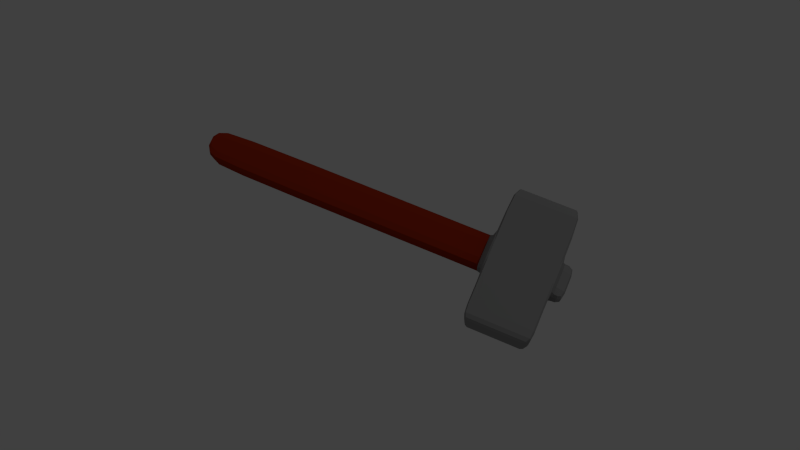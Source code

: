 # Source: schmiedehammer.blend  (saved by Blender 2.72.0; exported with 4.5.12 LTS)
import bpy
from mathutils import Matrix  # noqa: F401  (used for matrix-valued properties, if any)

bpy.ops.wm.read_factory_settings(use_empty=True)
scene = bpy.context.scene
scene.name = 'Scene'

# ---- collections
col_collection_1 = bpy.data.collections.new('Collection 1'); scene.collection.children.link(col_collection_1)

# ---- materials (node trees are filled in below, after node groups)
mat_material_002 = bpy.data.materials.new('Material_002')
mat_material_002.alpha_threshold = 0.0
mat_material_002.use_transparent_shadow = False
mat_material_002.diffuse_color = (0.3434, 0.02679, 0.005544, 1.0)
mat_material_002.specular_color = (0.25, 0.25, 0.25)
mat_material_002.roughness = 0.5
mat_material_002.specular_intensity = 1.0
mat_material_003 = bpy.data.materials.new('Material_003')
mat_material_003.alpha_threshold = 0.0
mat_material_003.use_transparent_shadow = False
mat_material_003.diffuse_color = (0.3006, 0.3006, 0.3006, 1.0)
mat_material_003.specular_color = (0.25, 0.25, 0.25)
mat_material_003.roughness = 0.5
mat_material_003.specular_intensity = 1.0

# ---- material node trees

# ---- world
world_world = bpy.data.worlds.new('World'); scene.world = world_world
world_world.color = (0.05088, 0.05088, 0.05088)
world_world.use_sun_shadow = False
world_world.sun_shadow_jitter_overblur = 0.0
world_world.cycles.sampling_method = 'MANUAL'
world_world.cycles.sample_map_resolution = 256

# ---- cameras
cam_camera = bpy.data.cameras.new('Camera')
cam_camera.clip_end = 100.0
cam_camera.lens = 35.0
cam_camera.sensor_width = 32.0
cam_camera.sensor_height = 18.0
cam_camera.ortho_scale = 7.314
cam_camera.dof.focus_distance = 0.0
cam_camera.dof.aperture_fstop = 128.0

# ---- lights
light_hemi = bpy.data.lights.new('Hemi', 'SUN')
light_hemi.transmission_factor = 0.0
light_hemi.angle = 0.1993
light_hemi.energy = 0.02
light_hemi.shadow_buffer_clip_start = 0.5
light_hemi.shadow_soft_size = 0.1
light_hemi.shadow_cascade_max_distance = 1000.0
light_hemi.cycles.use_multiple_importance_sampling = False
light_lamp = bpy.data.lights.new('Lamp', 'POINT')
light_lamp.transmission_factor = 0.0
light_lamp.cutoff_distance = 30.0
light_lamp.energy = 100.0
light_lamp.shadow_buffer_clip_start = 1.001
light_lamp.shadow_soft_size = 0.1
light_lamp.shadow_maximum_resolution = 0.006
light_lamp.use_absolute_resolution = True
light_lamp.cycles.use_multiple_importance_sampling = False

# ---- meshes
me_plane_034 = bpy.data.meshes.new('Plane_034')
me_plane_034.from_pydata([(0.06942, -0.0928, 0.1198), (0.07472, -0.102, 0.1075), (0.06889, -0.1086, 0.1099), (0.06359, -0.09946, 0.1222), (0.07768, -0.1126, 0.1006), (0.08261, -0.1065, 0.09818), (0.06348, -0.1154, 0.1126), (0.07302, -0.1253, 0.09704), (0.05818, -0.1062, 0.1249), (-0.1134, 0.2265, -0.1962), (-0.1341, 0.2606, -0.2305), (-0.1294, 0.2525, -0.2414), (-0.1083, 0.2176, -0.2082), (-0.138, 0.267, -0.2369), (-0.1362, 0.2637, -0.2468), (-0.1302, 0.2602, -0.2545), (-0.123, 0.2481, -0.2497), (-0.1015, 0.2126, -0.2172), (0.09493, -0.1716, 0.04564), (0.106, -0.1805, 0.03837), (0.09855, -0.1775, 0.05163), (0.1093, -0.1859, 0.0438), (0.09983, -0.1666, 0.04408), (0.1105, -0.176, 0.03695), (0.1181, -0.1807, 0.03922), (0.1195, -0.1767, 0.03799), (0.1211, -0.1855, 0.04409), (0.06482, -0.0119, 0.2171), (0.0424, -0.023, 0.2254), (0.06391, -0.0102, 0.2252), (0.0415, -0.02577, 0.2174), (0.0265, -0.03297, 0.226), (0.02429, -0.03664, 0.2181), (0.03298, -0.02999, 0.2296), (0.04483, -0.02285, 0.2305), (0.06452, -0.01113, 0.2303), (0.1782, -0.2038, 0.1495), (0.1448, -0.1996, 0.1746), (0.1543, -0.2181, 0.1498), (0.1678, -0.1859, 0.1743), (0.136, -0.2282, 0.1495), (0.1224, -0.2074, 0.1793), (0.1474, -0.2451, 0.1229), (0.1652, -0.2353, 0.1232), (0.1884, -0.2215, 0.1229), (0.1403, -0.08944, 0.09077), (0.1285, -0.1219, 0.06723), (0.1175, -0.103, 0.09104), (0.1524, -0.1077, 0.06694), (0.1707, -0.09749, 0.06725), (0.1585, -0.07449, 0.09603), (0.1811, -0.1183, 0.04311), (0.1634, -0.1282, 0.04282), (0.1401, -0.142, 0.0431), (0.2092, -0.1467, 0.1683), (0.2248, -0.1733, 0.1469), (0.2211, -0.1672, 0.1407), (0.2129, -0.1528, 0.1745), (0.2198, -0.1784, 0.1485), (0.2085, -0.1562, 0.1783), (0.2336, -0.1919, 0.1204), (0.2287, -0.1968, 0.1219), (0.23, -0.1859, 0.1144), (0.06999, -0.1319, 0.09744), (0.08559, -0.1586, 0.07602), (0.07372, -0.138, 0.1036), (0.08186, -0.1524, 0.06985), (0.08691, -0.1473, 0.06824), (0.1373, -0.06472, 0.1067), (0.132, -0.05557, 0.119), (0.146, -0.06275, 0.109), (0.1407, -0.0536, 0.1213), (0.1492, -0.05203, 0.1238), (0.1545, -0.06119, 0.1115), (0.1451, -0.07248, 0.09981), (0.1374, -0.07392, 0.09753), (-0.08751, 0.2883, -0.231), (-0.06682, 0.2542, -0.1968), (-0.0828, 0.2802, -0.242), (-0.06166, 0.2453, -0.2088), (-0.08218, 0.2723, -0.2501), (-0.06071, 0.2369, -0.2177), (-0.08942, 0.2844, -0.255), (-0.08958, 0.2915, -0.2473), (-0.09138, 0.2947, -0.2374), (0.0954, -0.1724, 0.2115), (0.1007, -0.1815, 0.1992), (0.09913, -0.1785, 0.2177), (0.1044, -0.1877, 0.2053), (0.1073, -0.1884, 0.2071), (0.102, -0.1793, 0.2195), (0.09914, -0.1672, 0.2334), (0.09279, -0.1675, 0.2324), (0.08906, -0.1614, 0.2262), (0.1964, -0.1246, 0.198), (0.1948, -0.1216, 0.2165), (0.2001, -0.1307, 0.2042), (0.1911, -0.1154, 0.2103), (0.1848, -0.1045, 0.2251), (0.1885, -0.1106, 0.2313), (0.1852, -0.116, 0.2324), (0.1942, -0.1244, 0.2184), (0.1995, -0.1336, 0.206), (0.1697, -0.2383, 0.1087), (0.1907, -0.2257, 0.1084), (0.1536, -0.2472, 0.1084), (0.159, -0.2418, 0.1034), (0.1705, -0.2348, 0.102), (0.1894, -0.2236, 0.1017), (0.1681, -0.1412, 0.03582), (0.147, -0.1537, 0.03606), (0.1841, -0.1322, 0.03608), (0.1804, -0.1404, 0.03727), (0.1695, -0.1485, 0.03737), (0.1506, -0.1597, 0.03759), (0.06187, -0.1033, 0.2935), (0.06195, -0.1118, 0.2902), (0.06511, -0.1087, 0.2989), (0.06556, -0.1177, 0.2961), (0.07227, -0.1157, 0.2975), (0.07117, -0.1066, 0.2999), (0.0708, -0.09912, 0.2984), (0.07497, -0.0992, 0.2992), (0.06794, -0.0944, 0.2936), (0.2285, -0.1935, 0.1007), (0.2317, -0.1989, 0.1061), (0.2273, -0.2034, 0.1075), (0.2218, -0.2026, 0.1001), (0.2199, -0.2056, 0.1027), (0.2189, -0.1977, 0.09524), (0.1663, -0.1831, 0.1858), (0.1812, -0.1743, 0.1856), (0.1825, -0.1806, 0.1909), (0.1695, -0.1884, 0.1911), (0.191, -0.1725, 0.1939), (0.191, -0.1654, 0.1886), (0.1886, -0.1766, 0.2), (0.1832, -0.1839, 0.199), (0.1712, -0.191, 0.1991), (0.1162, 0.008039, 0.2244), (0.1126, 0.01399, 0.2184), (0.1078, 0.01389, 0.2262), (0.1111, 0.008432, 0.2316), (0.1018, 0.01181, 0.2251), (0.1059, 0.01192, 0.2171), (0.09968, 0.008576, 0.2307), (0.09613, 0.007574, 0.2289), (0.1027, 0.003606, 0.2357), (-0.1081, 0.2961, -0.2457), (-0.1198, 0.2892, -0.2456), (-0.1115, 0.3021, -0.235), (-0.1232, 0.2952, -0.2348), (-0.1121, 0.3034, -0.2225), (-0.1238, 0.2964, -0.2224), (-0.1023, 0.3067, -0.225), (-0.1016, 0.3052, -0.2372), (-0.1012, 0.2992, -0.245), (0.1134, -0.09192, 0.2975), (0.1367, -0.07805, 0.2972), (0.1305, -0.07178, 0.2996), (0.109, -0.08458, 0.2999), (0.1464, -0.06181, 0.299), (0.1539, -0.06716, 0.2965), (0.1381, -0.06163, 0.2984), (0.1256, -0.06766, 0.2986), (0.1059, -0.07937, 0.2988), (-0.08974, 0.2651, -0.2528), (-0.06816, 0.2295, -0.2206), (-0.07982, 0.2226, -0.2204), (-0.1014, 0.2582, -0.2526), (-0.09714, 0.2775, -0.2574), (-0.1088, 0.2705, -0.2573), (-0.1086, 0.2976, -0.209), (-0.1202, 0.2907, -0.2089), (-0.1004, 0.2581, -0.1726), (-0.08877, 0.2651, -0.1727), (-0.07874, 0.268, -0.1758), (-0.09866, 0.3008, -0.2118), (-0.01948, 0.1492, -0.1412), (0.1061, -0.05756, 0.06658), (0.09436, -0.06455, 0.06671), (-0.03113, 0.1423, -0.141), (-0.01206, 0.1567, -0.1382), (0.1136, -0.05002, 0.06955), (0.09154, -0.05822, 0.1464), (0.1058, -0.04657, 0.1438), (0.09012, -0.05588, 0.144), (0.1108, -0.04676, 0.1462), (0.09043, -0.0562, 0.154), (0.1132, -0.04266, 0.1537), (0.1266, -0.04045, 0.1429), (0.1352, -0.0343, 0.1501), (0.1188, -0.04188, 0.1406), (-0.1424, 0.281, -0.2367), (-0.1427, 0.2749, -0.2317), (-0.1431, 0.2824, -0.2246), (-0.1417, 0.273, -0.243), (-0.1362, 0.2703, -0.2511), (-0.1374, 0.2777, -0.2446), (-0.09605, 0.3026, -0.2323), (-0.09505, 0.3007, -0.2435), (-0.09541, 0.2946, -0.2515), (-0.1149, 0.2809, -0.254), (-0.1033, 0.2879, -0.2541), (0.1883, -0.2218, 0.09846), (0.1701, -0.2326, 0.09868), (0.1854, -0.2171, 0.09378), (0.1673, -0.2279, 0.094), (0.1554, -0.2421, 0.1009), (0.1525, -0.2373, 0.09603), (0.1746, -0.1698, 0.2222), (0.1682, -0.1858, 0.21), (0.1799, -0.1789, 0.2099), (0.1629, -0.1767, 0.2224), (0.1883, -0.1716, 0.2081), (0.183, -0.1625, 0.2204), (0.1451, -0.1465, 0.235), (0.1352, -0.1595, 0.2405), (0.1483, -0.1517, 0.2403), (0.1302, -0.1553, 0.2352), (0.1268, -0.1676, 0.2375), (0.1204, -0.1643, 0.2323), (0.1406, -0.1662, 0.2424), (0.1337, -0.1709, 0.2388), (0.1526, -0.159, 0.2422), (0.1854, -0.1471, 0.2101), (0.1797, -0.1454, 0.2277), (0.185, -0.1545, 0.2154), (0.1801, -0.138, 0.2224), (0.1724, -0.1405, 0.237), (0.1724, -0.1333, 0.2317), (0.1777, -0.1533, 0.2328), (0.1721, -0.1481, 0.2383), (0.1328, -0.1856, 0.216), (0.1313, -0.1916, 0.1985), (0.1381, -0.1947, 0.2037), (0.126, -0.1825, 0.2108), (0.1453, -0.1997, 0.1944), (0.139, -0.1963, 0.1892), (0.1461, -0.1967, 0.2086), (0.1502, -0.1994, 0.2005), (0.1408, -0.1876, 0.2209), (0.06806, -0.01693, 0.2375), (0.08715, -0.005572, 0.2373), (0.08423, -0.0007651, 0.2324), (0.06514, -0.01212, 0.2327), (0.08422, 0.0005827, 0.23), (0.1638, -0.1254, 0.237), (0.1335, -0.1265, 0.2535), (0.1407, -0.1391, 0.2372), (0.1574, -0.1123, 0.2532), (0.175, -0.1011, 0.2525), (0.1665, -0.08647, 0.2722), (0.1489, -0.09766, 0.2729), (0.125, -0.1119, 0.2732), (0.1413, -0.03276, 0.1531), (0.1366, -0.02433, 0.1789), (0.145, -0.03891, 0.1593), (0.1328, -0.01819, 0.1727), (0.1259, -0.02021, 0.1712), (0.1174, -0.005559, 0.1909), (0.1244, -0.003529, 0.1924), (0.1281, -0.00967, 0.1986), (0.08435, -0.153, 0.252), (0.08062, -0.1468, 0.2458), (0.09126, -0.1509, 0.2535), (0.08278, -0.1363, 0.2732), (0.07586, -0.1383, 0.2717), (0.07213, -0.1322, 0.2655), (0.08374, -0.04461, 0.1712), (0.06766, -0.06974, 0.1542), (0.05981, -0.05884, 0.1715), (0.04217, -0.07003, 0.1722), (0.04975, -0.08513, 0.1511), (0.05133, -0.04419, 0.1912), (0.03369, -0.05538, 0.1919), (0.07526, -0.02996, 0.1909), (-0.04067, 0.1858, -0.0919), (-0.05232, 0.1789, -0.09177), (0.07317, -0.02794, 0.116), (0.08493, -0.02094, 0.1158), (-0.03061, 0.1887, -0.09509), (0.09508, -0.01798, 0.1126), (0.127, -0.08319, 0.09459), (0.1113, -0.09249, 0.09478), (0.1225, -0.0838, 0.09313), (0.1104, -0.091, 0.09328), (0.1303, -0.07611, 0.09611), (-0.01842, 0.1744, -0.1167), (-0.01312, 0.1653, -0.129), (0.1073, -0.03225, 0.09106), (0.1126, -0.0414, 0.07875), (-0.06503, 0.1467, -0.1161), (-0.05973, 0.1376, -0.1284), (-0.05284, 0.1324, -0.1377), (0.07245, -0.07451, 0.07004), (0.06554, -0.0694, 0.07931), (0.06024, -0.06024, 0.09162), (0.04085, -0.08127, 0.18), (0.04929, -0.09584, 0.1604), (0.04955, -0.09561, 0.1944), (0.05799, -0.1102, 0.1748), (0.06074, -0.114, 0.2129), (0.06917, -0.1286, 0.1933), (0.05225, -0.0994, 0.2326), (0.04106, -0.08095, 0.2141), (0.03236, -0.06661, 0.1997), (0.1761, -0.09012, 0.2107), (0.1676, -0.07554, 0.2303), (0.1763, -0.08988, 0.2447), (0.1649, -0.07168, 0.1922), (0.1565, -0.05711, 0.2118), (0.1592, -0.06089, 0.25), (0.148, -0.04246, 0.2315), (0.1679, -0.07523, 0.2644), (0.1209, -0.06114, 0.2931), (0.1138, -0.04943, 0.2813), (0.1018, -0.0725, 0.2933), (0.09467, -0.06079, 0.2815), (0.1299, -0.04119, 0.2807), (0.1372, -0.05322, 0.2928), (0.1202, -0.0253, 0.2648), (0.1043, -0.03391, 0.2657), (0.08525, -0.04527, 0.2659), (0.1553, -0.1674, 0.04383), (0.1619, -0.1783, 0.05475), (0.1437, -0.1891, 0.05497), (0.1371, -0.1782, 0.04404), (0.1704, -0.1923, 0.0688), (0.1522, -0.2031, 0.06902), (0.1368, -0.2114, 0.07006), (0.1279, -0.1968, 0.05545), (0.1468, -0.04232, 0.275), (0.1479, -0.05216, 0.2925), (0.1553, -0.0563, 0.289), (0.14, -0.03915, 0.2794), (0.1358, -0.02427, 0.2569), (0.1297, -0.02218, 0.2624), (0.1935, -0.1359, 0.0428), (0.1998, -0.1362, 0.0645), (0.2011, -0.1485, 0.05547), (0.1914, -0.1223, 0.05053), (0.2107, -0.1541, 0.08245), (0.211, -0.1647, 0.07175), (0.1944, -0.1573, 0.05466), (0.2032, -0.1719, 0.06927), (0.1875, -0.146, 0.0433), (0.02511, -0.04275, 0.2327), (0.03149, -0.06159, 0.2397), (0.03323, -0.05613, 0.2461), (0.02291, -0.04746, 0.2255), (0.04252, -0.07976, 0.258), (0.04369, -0.07336, 0.2634), (0.04112, -0.05021, 0.2492), (0.051, -0.06648, 0.2656), (0.03346, -0.03757, 0.2366), (0.1566, -0.05902, 0.1322), (0.16, -0.06421, 0.1589), (0.1653, -0.07336, 0.1466), (0.1513, -0.04987, 0.1445), (0.1537, -0.05325, 0.1737), (0.1712, -0.08264, 0.1774), (0.1765, -0.0918, 0.1651), (0.05563, -0.1068, 0.1456), (0.06093, -0.116, 0.1333), (0.06433, -0.1211, 0.16), (0.06963, -0.1303, 0.1477), (0.08081, -0.1487, 0.1662), (0.07552, -0.1396, 0.1786), (0.1135, -0.2036, 0.1694), (0.1048, -0.1893, 0.155), (0.1167, -0.2098, 0.1275), (0.1254, -0.2241, 0.1419), (0.0936, -0.1708, 0.1365), (0.1055, -0.1913, 0.1089), (0.1287, -0.2272, 0.1015), (0.1178, -0.2093, 0.08355), (0.1371, -0.2411, 0.1155), (0.1813, -0.1016, 0.07489), (0.1694, -0.08111, 0.1025), (0.19, -0.116, 0.08929), (0.1781, -0.09545, 0.1169), (0.2012, -0.1344, 0.1078), (0.1893, -0.1139, 0.1354), (0.1443, -0.2436, 0.1017), (0.1366, -0.231, 0.08903), (0.1268, -0.2147, 0.07275), (0.1456, -0.2259, 0.08467), (0.1657, -0.07497, 0.09631), (0.1776, -0.09547, 0.06872), (0.1878, -0.1164, 0.04454), (0.0519, -0.1007, 0.1395), (0.05288, -0.09705, 0.1372), (0.0572, -0.1098, 0.1272), (0.04556, -0.0897, 0.1542), (0.1476, -0.04372, 0.1383), (0.1529, -0.05287, 0.126), (0.1439, -0.04288, 0.1361), (0.0218, -0.03729, 0.2272), (0.0193, -0.04151, 0.2196), (0.03044, -0.0326, 0.2316), (0.1902, -0.1305, 0.03738), (0.1846, -0.1412, 0.03843), (0.1524, -0.1627, 0.03914), (0.1343, -0.1735, 0.03936), (0.1317, -0.1709, 0.03782), (0.03712, -0.07513, 0.1738), (0.02863, -0.06047, 0.1935), (0.1453, -0.03867, 0.1933), (0.1368, -0.02402, 0.213), (0.09466, -0.01796, 0.2497), (0.07557, -0.02931, 0.2499), (0.1104, -0.009028, 0.2484), (0.1248, -0.006097, 0.2386), (0.1193, -0.004957, 0.2451), (0.08242, -0.1524, 0.118), (0.09429, -0.1729, 0.09042), (0.107, -0.1914, 0.06559), (0.117, -0.1985, 0.05646), (0.1476, -0.249, 0.1071), (0.1407, -0.2471, 0.1215), (0.1172, -0.2097, 0.1756), (0.1291, -0.2302, 0.148), (0.1511, -0.05749, 0.2978), (0.1589, -0.06225, 0.295), (0.14, -0.05794, 0.2976), (0.1236, -0.06566, 0.2976), (0.1045, -0.07702, 0.2978), (0.1801, -0.09603, 0.2509), (0.1716, -0.08137, 0.2706), (0.07192, -0.1325, 0.2314), (0.08036, -0.1471, 0.2118), (0.06344, -0.1178, 0.2511), (0.1788, -0.2063, 0.08285), (0.1607, -0.2171, 0.08307), (0.2208, -0.1809, 0.08803), (0.2215, -0.172, 0.1004), (0.212, -0.1864, 0.08388), (0.05398, -0.09033, 0.2804), (0.05347, -0.09782, 0.2761), (0.06064, -0.08237, 0.2815), (0.1824, -0.1011, 0.1959), (0.1877, -0.1102, 0.1836), (0.0867, -0.158, 0.1971), (0.092, -0.1672, 0.1848), (0.2124, -0.1528, 0.1263), (0.2005, -0.1323, 0.1539), (0.08611, -0.1579, 0.1539), (0.0973, -0.1763, 0.1725), (0.106, -0.1907, 0.1869), (0.1818, -0.1009, 0.1528), (0.193, -0.1194, 0.1713), (0.2017, -0.1337, 0.1857), (0.1582, -0.06203, 0.1137), (0.1619, -0.06817, 0.1199), (0.0625, -0.119, 0.1148), (0.06623, -0.1251, 0.121), (0.07493, -0.1394, 0.1354), (0.1706, -0.08251, 0.1343), (-0.1195, 0.2438, -0.1753), (-0.07032, 0.1559, -0.1038), (-0.07139, 0.1645, -0.0946), (-0.1186, 0.2354, -0.1843), (0.05494, -0.05109, 0.1039), (0.05391, -0.04247, 0.1131), (-0.02372, 0.1836, -0.1044), (-0.07197, 0.2631, -0.1848), (0.102, -0.0231, 0.1034), (0.1275, -0.1764, 0.2283), (0.1207, -0.1733, 0.2231), (0.1355, -0.1784, 0.2333), (0.1903, -0.1637, 0.2031), (0.1907, -0.1563, 0.1978), (0.1646, -0.1519, 0.2421), (0.1693, -0.1606, 0.2345), (0.1576, -0.1675, 0.2347), (0.2054, -0.1399, 0.1919), (0.2048, -0.1427, 0.1937), (0.1097, -0.1968, 0.193), (0.1126, -0.1976, 0.1948), (-0.09221, 0.2964, -0.2201), (0.1267, -0.04642, 0.1313), (0.1354, -0.04445, 0.1336), (-0.1394, 0.2766, -0.2114), (-0.1388, 0.2687, -0.2195), (0.06412, -0.08365, 0.1321), (0.05914, -0.08057, 0.1437), (0.06406, -0.07446, 0.1413), (0.05829, -0.0903, 0.1345), (0.1991, -0.1571, 0.186), (0.2002, -0.1472, 0.1951), (0.1949, -0.1381, 0.2074), (0.1082, -0.1774, 0.2207), (0.1093, -0.1675, 0.2299), (0.1134, -0.1866, 0.2084), (0.1187, -0.1957, 0.1961), (0.1278, -0.1996, 0.1868), (0.1896, -0.1289, 0.2198), (0.1806, -0.1251, 0.2291), (0.1232, -0.1561, 0.2328), (0.1436, -0.144, 0.2326), (0.1177, -0.1528, 0.2375), (0.1909, -0.1722, 0.174), (0.1852, -0.1685, 0.1831), (0.1648, -0.1806, 0.1833), (0.06936, -0.06928, 0.1397), (0.07031, -0.07794, 0.1305), (0.07561, -0.08709, 0.1182), (0.1117, -0.04408, 0.1392), (0.1187, -0.04914, 0.1299), (0.124, -0.0583, 0.1176), (0.132, -0.08337, 0.0969), (0.1127, -0.09484, 0.09713), (0.08922, -0.05439, 0.1425), (0.1013, -0.04719, 0.1424), (0.1293, -0.06745, 0.1053), (0.0809, -0.09625, 0.1059), (0.0879, -0.1013, 0.09661), (0.07711, -0.06159, 0.1427), (0.06141, -0.03494, 0.1161), (0.07447, -0.06519, 0.1442), (0.09475, -0.1165, 0.09131), (0.09346, -0.1063, 0.09736), (0.09567, -0.1018, 0.09496), (0.1444, -0.1927, 0.1835), (0.1514, -0.192, 0.186), (0.164, -0.1319, 0.2323), (0.16, -0.1377, 0.2349), (0.146, -0.1745, 0.2348), (0.1513, -0.1836, 0.2225), (0.197, -0.1955, 0.08264), (0.1885, -0.1815, 0.06859), (0.2036, -0.2063, 0.09357), (0.08623, -0.09108, 0.299), (0.08543, -0.08837, 0.2981), (0.08269, -0.08385, 0.2935), (0.06616, -0.05662, 0.2662), (0.05648, -0.04066, 0.2501), (0.04897, -0.02828, 0.2377), (0.1706, -0.1519, 0.03893), (0.1734, -0.1566, 0.04361), (0.18, -0.1675, 0.05454), (0.07558, -0.07214, 0.2818), (0.09831, -0.0982, 0.09342), (0.0826, -0.07155, 0.06685), (-0.06397, 0.172, -0.09163), (-0.1121, 0.2512, -0.1724), (0.1077, -0.03037, 0.1709), (0.09919, -0.01572, 0.1906), (0.1095, -0.1408, 0.2538), (0.101, -0.1261, 0.2735), (0.04605, -0.02347, 0.2329), (0.1613, -0.144, 0.2402), (0.1566, -0.1928, 0.2102), (0.1592, -0.1982, 0.1993), (0.2064, -0.211, 0.09825), (0.2082, -0.2123, 0.1015), (-0.1204, 0.2636, -0.2571), (-0.1266, 0.274, -0.2538), (-0.1314, 0.2823, -0.2454), (0.07227, -0.06969, 0.1466), (-0.04278, 0.1354, -0.1409), (-0.09147, 0.2156, -0.2203), (-0.1354, 0.2895, -0.2223), (-0.1319, 0.2838, -0.2087), (-0.113, 0.2513, -0.2525), (0.09005, -0.1058, 0.2978), (0.08753, -0.09737, 0.3001), (-0.1348, 0.2882, -0.2347), (0.1564, -0.1961, 0.1912), (0.1169, -0.1558, 0.04337), (0.126, -0.1662, 0.03631), (0.2116, -0.2076, 0.1226), (0.2118, -0.2132, 0.1082), (0.1045, -0.1361, 0.06751), (0.2021, -0.1896, 0.1492), (0.08815, 0.001979, 0.2169), (0.08542, 0.00259, 0.2249), (0.09271, -0.004534, 0.2057), (0.111, 0.00564, 0.206), (0.06878, -0.01877, 0.206), (0.09455, -0.1149, 0.2885), (0.07629, -0.1251, 0.2882), (0.1185, -0.1007, 0.2882), (0.04578, -0.08821, 0.2477), (0.05695, -0.1066, 0.2662), (0.06564, -0.1209, 0.2806), (0.16, -0.07526, 0.2872), (0.1651, -0.07016, 0.2856), (0.1614, -0.06401, 0.2794), (0.1415, -0.03127, 0.2465), (0.1303, -0.0128, 0.228), (0.1216, 0.001563, 0.2136), (0.02214, -0.04925, 0.2086), (0.02721, -0.04418, 0.207), (0.02586, -0.05537, 0.2147), (0.03457, -0.06974, 0.2291), (0.1527, -0.04969, 0.2651), (0.1424, -0.08646, 0.288), (0.1179, 0.007692, 0.2074), (0.06937, -0.1271, 0.2867), (0.04485, -0.033, 0.2062)], [], [(0, 1, 2), (0, 2, 3), (1, 4, 2), (4, 1, 5), (4, 6, 2), (6, 4, 7), (6, 8, 2), (3, 2, 8), (9, 10, 11), (9, 11, 12), (13, 11, 10), (11, 13, 14), (11, 14, 15), (11, 15, 16), (16, 12, 11), (12, 16, 17), (18, 19, 20), (19, 21, 20), (22, 23, 19), (22, 19, 18), (23, 24, 19), (24, 23, 25), (21, 24, 26), (24, 21, 19), (27, 28, 29), (28, 27, 30), (30, 31, 28), (31, 30, 32), (33, 34, 28), (28, 31, 33), (29, 34, 35), (34, 29, 28), (36, 37, 38), (37, 36, 39), (37, 40, 38), (40, 37, 41), (40, 42, 38), (43, 38, 42), (36, 43, 44), (43, 36, 38), (45, 46, 47), (46, 45, 48), (49, 45, 50), (45, 49, 48), (51, 48, 49), (48, 51, 52), (52, 46, 48), (46, 52, 53), (54, 55, 56), (55, 54, 57), (57, 58, 55), (58, 57, 59), (58, 60, 55), (60, 58, 61), (60, 56, 55), (56, 60, 62), (63, 64, 65), (64, 63, 66), (67, 63, 7), (63, 67, 66), (67, 18, 66), (18, 67, 22), (64, 18, 20), (18, 64, 66), (68, 69, 70), (71, 70, 69), (72, 73, 70), (72, 70, 71), (73, 74, 70), (74, 73, 50), (74, 68, 70), (68, 74, 75), (76, 77, 78), (79, 78, 77), (80, 79, 81), (79, 80, 78), (82, 78, 80), (78, 82, 83), (84, 78, 83), (78, 84, 76), (85, 86, 87), (87, 86, 88), (89, 90, 87), (87, 88, 89), (91, 87, 90), (87, 91, 92), (93, 87, 92), (87, 93, 85), (94, 95, 96), (95, 94, 97), (97, 98, 95), (95, 98, 99), (100, 95, 99), (95, 100, 101), (96, 95, 102), (102, 95, 101), (44, 103, 104), (103, 44, 43), (43, 105, 103), (105, 43, 42), (106, 107, 103), (103, 105, 106), (104, 107, 108), (107, 104, 103), (53, 52, 109), (109, 110, 53), (111, 52, 51), (52, 111, 109), (112, 113, 109), (109, 111, 112), (113, 110, 109), (110, 113, 114), (115, 116, 117), (117, 116, 118), (119, 117, 118), (119, 120, 117), (120, 121, 117), (121, 120, 122), (115, 121, 123), (121, 115, 117), (124, 62, 125), (125, 62, 60), (125, 60, 61), (125, 61, 126), (127, 126, 128), (126, 127, 125), (127, 124, 125), (124, 127, 129), (130, 131, 132), (132, 133, 130), (134, 131, 135), (131, 134, 132), (132, 134, 136), (132, 136, 137), (137, 133, 132), (133, 137, 138), (139, 140, 141), (141, 142, 139), (143, 141, 144), (141, 140, 144), (145, 143, 146), (143, 145, 141), (145, 142, 141), (142, 145, 147), (148, 149, 150), (150, 149, 151), (152, 150, 153), (150, 151, 153), (154, 155, 150), (150, 152, 154), (148, 155, 156), (155, 148, 150), (157, 158, 159), (159, 160, 157), (161, 158, 162), (158, 161, 159), (163, 164, 159), (159, 161, 163), (164, 160, 159), (160, 164, 165), (166, 167, 168), (166, 168, 169), (170, 166, 171), (166, 169, 171), (82, 80, 166), (82, 166, 170), (81, 166, 80), (166, 81, 167), (153, 172, 152), (172, 153, 173), (173, 174, 172), (175, 172, 174), (176, 177, 172), (176, 172, 175), (154, 172, 177), (172, 154, 152), (178, 179, 180), (178, 180, 181), (181, 168, 178), (167, 178, 168), (81, 182, 178), (81, 178, 167), (182, 179, 178), (179, 182, 183), (184, 185, 186), (185, 184, 187), (188, 189, 187), (187, 184, 188), (189, 190, 187), (190, 189, 191), (192, 185, 187), (187, 190, 192), (193, 194, 195), (194, 193, 196), (197, 196, 198), (196, 193, 198), (14, 197, 15), (197, 14, 196), (14, 13, 196), (196, 13, 194), (199, 155, 154), (155, 199, 200), (199, 84, 200), (200, 84, 83), (201, 83, 82), (83, 201, 200), (156, 155, 200), (200, 201, 156), (170, 202, 203), (202, 170, 171), (148, 202, 149), (202, 148, 203), (201, 148, 156), (148, 201, 203), (82, 203, 201), (203, 82, 170), (204, 205, 206), (206, 205, 207), (108, 205, 204), (205, 108, 107), (106, 205, 107), (208, 205, 106), (209, 207, 205), (205, 208, 209), (210, 211, 212), (211, 210, 213), (137, 212, 138), (212, 211, 138), (136, 214, 212), (212, 137, 136), (214, 210, 212), (210, 214, 215), (216, 217, 218), (217, 216, 219), (219, 220, 217), (220, 219, 221), (222, 217, 223), (217, 220, 223), (218, 222, 224), (222, 218, 217), (225, 226, 227), (226, 225, 228), (228, 229, 226), (229, 228, 230), (231, 226, 232), (226, 229, 232), (227, 226, 215), (215, 226, 231), (233, 234, 235), (234, 233, 236), (234, 237, 235), (237, 234, 238), (239, 235, 240), (235, 237, 240), (233, 239, 241), (239, 233, 235), (242, 243, 244), (244, 245, 242), (145, 244, 147), (147, 244, 243), (244, 145, 146), (244, 146, 246), (246, 35, 244), (244, 35, 245), (247, 248, 249), (248, 247, 250), (251, 247, 100), (247, 251, 250), (252, 250, 251), (250, 252, 253), (253, 248, 250), (248, 253, 254), (255, 256, 257), (256, 255, 258), (255, 259, 258), (259, 255, 191), (259, 260, 258), (261, 258, 260), (262, 256, 258), (258, 261, 262), (93, 263, 264), (263, 93, 92), (265, 92, 91), (92, 265, 263), (266, 263, 265), (263, 266, 267), (267, 264, 263), (264, 267, 268), (269, 270, 271), (270, 269, 188), (270, 272, 271), (272, 270, 273), (274, 272, 275), (272, 274, 271), (269, 274, 276), (274, 269, 271), (277, 175, 174), (277, 174, 278), (278, 279, 277), (280, 277, 279), (281, 280, 282), (280, 281, 277), (176, 277, 281), (277, 176, 175), (283, 284, 285), (285, 284, 286), (286, 179, 285), (179, 286, 180), (183, 287, 285), (183, 285, 179), (75, 283, 287), (285, 287, 283), (79, 288, 289), (288, 79, 77), (288, 290, 289), (291, 289, 290), (183, 182, 289), (183, 289, 291), (81, 289, 182), (289, 81, 79), (292, 12, 293), (12, 292, 9), (293, 12, 17), (293, 17, 294), (294, 295, 293), (296, 293, 295), (297, 292, 293), (297, 293, 296), (298, 299, 300), (300, 299, 301), (302, 300, 303), (300, 301, 303), (304, 305, 300), (304, 300, 302), (305, 298, 300), (298, 305, 306), (98, 307, 308), (98, 308, 309), (310, 308, 307), (308, 310, 311), (311, 312, 308), (312, 311, 313), (309, 308, 314), (308, 312, 314), (315, 316, 317), (316, 318, 317), (319, 315, 320), (315, 319, 316), (321, 316, 319), (316, 321, 322), (323, 316, 322), (316, 323, 318), (324, 325, 326), (324, 326, 327), (328, 326, 325), (326, 328, 329), (329, 330, 326), (326, 330, 331), (327, 331, 26), (331, 327, 326), (332, 333, 334), (333, 332, 335), (336, 335, 332), (335, 336, 337), (337, 319, 335), (319, 337, 321), (333, 335, 320), (335, 319, 320), (338, 339, 340), (339, 338, 341), (339, 342, 340), (343, 340, 342), (343, 344, 340), (344, 343, 345), (338, 340, 346), (340, 344, 346), (347, 348, 349), (348, 347, 350), (348, 351, 349), (352, 349, 351), (353, 352, 354), (352, 353, 349), (355, 349, 353), (349, 355, 347), (356, 357, 358), (357, 356, 359), (359, 257, 357), (357, 257, 360), (361, 357, 310), (357, 360, 310), (362, 358, 357), (362, 357, 361), (363, 364, 365), (365, 364, 366), (366, 367, 365), (368, 365, 367), (301, 368, 303), (368, 301, 365), (301, 363, 365), (363, 301, 299), (369, 370, 371), (369, 371, 372), (373, 371, 370), (371, 373, 374), (374, 375, 371), (375, 374, 376), (372, 371, 377), (371, 375, 377), (378, 379, 380), (380, 379, 381), (382, 380, 383), (380, 381, 383), (339, 382, 342), (382, 339, 380), (341, 380, 339), (380, 341, 378), (375, 384, 377), (384, 375, 385), (376, 385, 375), (385, 376, 386), (387, 386, 330), (386, 387, 385), (209, 385, 387), (385, 209, 384), (49, 388, 389), (388, 49, 50), (379, 378, 389), (389, 388, 379), (390, 378, 341), (378, 390, 389), (390, 49, 389), (49, 390, 51), (8, 391, 392), (391, 8, 393), (363, 391, 364), (391, 393, 364), (394, 391, 299), (299, 391, 363), (273, 392, 391), (273, 391, 394), (72, 395, 396), (395, 72, 397), (397, 191, 395), (255, 395, 191), (359, 255, 257), (255, 359, 395), (356, 396, 395), (356, 395, 359), (32, 398, 31), (32, 399, 398), (347, 398, 350), (398, 399, 350), (400, 347, 355), (347, 400, 398), (400, 31, 398), (31, 400, 33), (111, 51, 401), (390, 401, 51), (341, 338, 401), (401, 390, 341), (338, 402, 401), (402, 338, 346), (111, 402, 112), (402, 111, 401), (403, 404, 114), (114, 404, 405), (324, 404, 403), (404, 324, 327), (327, 26, 404), (404, 26, 24), (25, 405, 404), (404, 24, 25), (272, 394, 406), (394, 272, 273), (299, 298, 406), (406, 394, 299), (407, 406, 306), (306, 406, 298), (272, 407, 275), (407, 272, 406), (310, 360, 408), (310, 408, 311), (257, 408, 360), (408, 257, 256), (256, 409, 408), (409, 256, 262), (311, 408, 313), (408, 409, 313), (322, 410, 323), (410, 411, 323), (321, 412, 410), (321, 410, 322), (412, 243, 410), (243, 412, 147), (243, 242, 410), (410, 242, 411), (336, 413, 414), (336, 414, 337), (413, 142, 414), (142, 413, 139), (414, 142, 147), (414, 147, 412), (412, 337, 414), (337, 412, 321), (373, 415, 416), (373, 416, 374), (65, 416, 415), (416, 65, 64), (64, 20, 416), (416, 20, 417), (374, 417, 376), (417, 374, 416), (376, 417, 418), (376, 418, 386), (417, 21, 418), (21, 417, 20), (26, 331, 418), (418, 21, 26), (386, 331, 330), (331, 386, 418), (42, 419, 105), (419, 42, 420), (377, 419, 420), (419, 377, 384), (208, 384, 209), (384, 208, 419), (208, 105, 419), (105, 208, 106), (40, 421, 422), (421, 40, 41), (369, 422, 421), (422, 369, 372), (372, 420, 422), (420, 372, 377), (40, 420, 42), (420, 40, 422), (161, 162, 423), (424, 423, 162), (424, 334, 423), (423, 334, 333), (333, 425, 423), (425, 333, 320), (161, 425, 163), (425, 161, 423), (165, 164, 426), (426, 427, 165), (425, 426, 163), (163, 426, 164), (320, 426, 425), (426, 320, 315), (315, 317, 426), (426, 317, 427), (251, 99, 428), (99, 251, 100), (98, 428, 99), (428, 98, 309), (309, 429, 428), (429, 309, 314), (429, 251, 428), (251, 429, 252), (303, 430, 302), (430, 303, 431), (264, 430, 93), (430, 431, 93), (268, 432, 430), (268, 430, 264), (432, 302, 430), (302, 432, 304), (328, 433, 434), (328, 434, 329), (206, 434, 433), (434, 206, 207), (207, 387, 434), (387, 207, 209), (329, 434, 330), (434, 387, 330), (435, 343, 342), (435, 342, 436), (436, 124, 435), (124, 436, 62), (124, 129, 435), (435, 129, 437), (437, 343, 435), (343, 437, 345), (438, 352, 351), (438, 351, 439), (439, 115, 438), (115, 439, 116), (123, 440, 438), (438, 115, 123), (440, 352, 438), (352, 440, 354), (362, 441, 442), (441, 362, 361), (361, 307, 441), (307, 361, 310), (97, 307, 98), (307, 97, 441), (94, 442, 441), (94, 441, 97), (443, 368, 367), (443, 367, 444), (85, 443, 86), (443, 444, 86), (431, 85, 93), (85, 431, 443), (431, 368, 443), (368, 431, 303), (382, 383, 445), (445, 383, 446), (56, 445, 54), (445, 446, 54), (62, 436, 445), (62, 445, 56), (436, 382, 445), (382, 436, 342), (447, 370, 448), (370, 447, 373), (449, 370, 369), (370, 449, 448), (444, 449, 86), (449, 444, 448), (444, 447, 448), (447, 444, 367), (446, 450, 451), (450, 446, 383), (450, 442, 451), (442, 450, 362), (452, 442, 94), (442, 452, 451), (446, 452, 54), (452, 446, 451), (453, 388, 50), (453, 50, 73), (73, 72, 453), (453, 72, 396), (454, 396, 356), (396, 454, 453), (388, 454, 379), (454, 388, 453), (7, 455, 6), (455, 7, 63), (456, 63, 65), (63, 456, 455), (393, 456, 364), (456, 393, 455), (8, 455, 393), (455, 8, 6), (65, 457, 456), (457, 65, 415), (447, 415, 373), (415, 447, 457), (366, 447, 367), (447, 366, 457), (364, 457, 366), (457, 364, 456), (379, 458, 381), (458, 379, 454), (454, 356, 458), (458, 356, 358), (358, 450, 458), (450, 358, 362), (381, 450, 383), (450, 381, 458), (459, 460, 461), (460, 459, 462), (462, 292, 460), (292, 462, 9), (292, 297, 460), (463, 460, 297), (464, 461, 460), (464, 460, 463), (465, 466, 176), (465, 176, 281), (281, 282, 465), (467, 465, 282), (290, 288, 465), (290, 465, 467), (288, 466, 465), (466, 288, 77), (221, 468, 220), (468, 221, 469), (469, 236, 468), (468, 236, 233), (241, 470, 468), (468, 233, 241), (220, 468, 223), (468, 470, 223), (135, 471, 134), (471, 135, 472), (472, 227, 471), (227, 472, 225), (214, 227, 215), (227, 214, 471), (134, 471, 136), (471, 214, 136), (473, 224, 474), (474, 224, 475), (210, 474, 213), (474, 475, 213), (215, 231, 474), (215, 474, 210), (232, 474, 231), (474, 232, 473), (57, 452, 476), (452, 57, 54), (452, 96, 476), (96, 452, 94), (102, 477, 476), (476, 96, 102), (477, 59, 476), (57, 476, 59), (449, 421, 478), (421, 449, 369), (41, 479, 478), (478, 421, 41), (88, 478, 89), (89, 478, 479), (88, 449, 478), (449, 88, 86), (177, 466, 480), (466, 177, 176), (77, 76, 480), (77, 480, 466), (84, 480, 76), (480, 84, 199), (480, 199, 154), (480, 154, 177), (190, 481, 192), (481, 190, 482), (191, 482, 190), (191, 397, 482), (397, 71, 482), (71, 397, 72), (482, 71, 69), (482, 69, 481), (483, 462, 459), (462, 483, 484), (195, 484, 483), (484, 195, 194), (13, 484, 194), (484, 13, 10), (10, 9, 484), (462, 484, 9), (485, 486, 487), (486, 485, 488), (0, 488, 485), (488, 0, 3), (488, 3, 8), (488, 8, 392), (392, 273, 488), (488, 273, 486), (489, 477, 490), (477, 489, 59), (102, 490, 477), (490, 102, 491), (491, 225, 490), (490, 225, 472), (489, 472, 135), (472, 489, 490), (492, 493, 91), (492, 91, 90), (90, 89, 492), (494, 492, 89), (236, 469, 492), (236, 492, 494), (469, 493, 492), (493, 469, 221), (495, 494, 89), (495, 89, 479), (479, 496, 495), (496, 479, 41), (234, 496, 238), (496, 234, 495), (236, 495, 234), (495, 236, 494), (102, 101, 497), (102, 497, 491), (100, 497, 101), (100, 498, 497), (498, 228, 497), (228, 498, 230), (491, 497, 225), (497, 228, 225), (249, 499, 500), (249, 501, 499), (501, 493, 499), (493, 501, 91), (219, 499, 221), (499, 493, 221), (500, 219, 216), (219, 500, 499), (39, 502, 503), (503, 504, 39), (502, 489, 503), (489, 502, 59), (135, 131, 503), (503, 489, 135), (504, 131, 130), (131, 504, 503), (505, 463, 506), (463, 505, 464), (463, 507, 506), (507, 463, 297), (507, 485, 506), (507, 0, 485), (485, 487, 506), (505, 506, 487), (467, 508, 509), (508, 467, 282), (192, 481, 509), (192, 509, 508), (69, 509, 481), (509, 69, 510), (510, 467, 509), (467, 510, 290), (45, 47, 511), (511, 47, 512), (512, 283, 511), (283, 512, 284), (74, 511, 75), (283, 75, 511), (74, 45, 511), (45, 74, 50), (280, 513, 514), (513, 280, 279), (186, 185, 514), (514, 513, 186), (508, 185, 192), (185, 508, 514), (282, 514, 508), (514, 282, 280), (291, 510, 515), (510, 291, 290), (68, 510, 69), (510, 68, 515), (75, 515, 68), (515, 75, 287), (287, 291, 515), (291, 287, 183), (507, 296, 516), (296, 507, 297), (296, 517, 516), (517, 296, 295), (516, 517, 5), (516, 5, 1), (1, 507, 516), (1, 0, 507), (518, 519, 464), (518, 464, 505), (487, 520, 505), (518, 505, 520), (513, 518, 186), (520, 186, 518), (513, 519, 518), (519, 513, 279), (521, 4, 522), (4, 521, 7), (5, 523, 522), (522, 4, 5), (512, 523, 284), (523, 512, 522), (47, 522, 512), (47, 521, 522), (37, 496, 41), (496, 37, 524), (504, 524, 39), (39, 524, 37), (504, 525, 524), (525, 504, 130), (525, 238, 524), (496, 524, 238), (498, 247, 526), (247, 498, 100), (247, 249, 526), (526, 249, 500), (500, 527, 526), (527, 500, 216), (498, 526, 230), (527, 230, 526), (223, 528, 222), (528, 223, 470), (529, 528, 241), (528, 470, 241), (213, 475, 528), (213, 528, 529), (224, 528, 475), (528, 224, 222), (345, 437, 530), (345, 530, 531), (437, 532, 530), (532, 437, 129), (532, 206, 530), (530, 206, 433), (531, 530, 328), (530, 433, 328), (122, 533, 534), (534, 121, 122), (427, 534, 165), (165, 534, 533), (317, 534, 427), (534, 317, 535), (535, 123, 534), (534, 123, 121), (536, 537, 354), (537, 353, 354), (323, 411, 537), (323, 537, 536), (242, 537, 411), (537, 242, 538), (538, 353, 537), (353, 538, 355), (402, 539, 112), (112, 539, 113), (346, 539, 402), (539, 346, 540), (540, 324, 539), (539, 324, 403), (114, 113, 539), (539, 403, 114), (344, 540, 346), (540, 344, 541), (345, 541, 344), (541, 345, 531), (531, 328, 541), (541, 328, 325), (540, 541, 324), (541, 325, 324), (535, 440, 123), (440, 535, 542), (317, 318, 542), (317, 542, 535), (323, 542, 318), (542, 323, 536), (536, 354, 542), (542, 354, 440), (517, 523, 5), (523, 517, 543), (517, 295, 543), (544, 543, 295), (286, 544, 180), (544, 286, 543), (284, 543, 286), (284, 523, 543), (545, 546, 459), (545, 459, 461), (461, 519, 545), (519, 461, 464), (279, 278, 545), (279, 545, 519), (174, 545, 278), (545, 174, 546), (259, 189, 547), (189, 259, 191), (189, 269, 547), (269, 189, 188), (548, 269, 276), (269, 548, 547), (259, 548, 260), (548, 259, 547), (265, 501, 549), (501, 265, 91), (248, 501, 249), (501, 248, 549), (248, 550, 549), (550, 248, 254), (550, 266, 549), (549, 266, 265), (355, 538, 551), (551, 400, 355), (245, 551, 242), (242, 551, 538), (35, 551, 245), (551, 35, 34), (33, 551, 34), (400, 551, 33), (229, 527, 552), (527, 229, 230), (527, 216, 552), (552, 216, 218), (473, 218, 224), (218, 473, 552), (232, 229, 552), (552, 473, 232), (529, 239, 553), (239, 529, 241), (554, 553, 240), (553, 239, 240), (138, 211, 553), (138, 553, 554), (211, 529, 553), (529, 211, 213), (127, 555, 129), (129, 555, 532), (555, 127, 128), (555, 128, 556), (556, 108, 555), (555, 108, 204), (206, 532, 555), (555, 204, 206), (557, 15, 558), (558, 15, 197), (197, 559, 558), (559, 197, 198), (202, 559, 149), (559, 202, 558), (171, 558, 202), (558, 171, 557), (520, 487, 560), (486, 560, 487), (270, 486, 273), (486, 270, 560), (184, 560, 188), (188, 560, 270), (184, 520, 560), (520, 184, 186), (544, 294, 561), (294, 544, 295), (294, 17, 561), (562, 561, 17), (168, 181, 561), (168, 561, 562), (180, 561, 181), (561, 180, 544), (563, 195, 564), (564, 195, 483), (483, 459, 564), (546, 564, 459), (174, 173, 564), (174, 564, 546), (153, 564, 173), (564, 153, 563), (565, 562, 17), (565, 17, 16), (557, 565, 15), (565, 16, 15), (171, 169, 565), (171, 565, 557), (168, 565, 169), (565, 168, 562), (566, 120, 119), (120, 566, 567), (160, 567, 157), (157, 567, 566), (160, 533, 567), (533, 160, 165), (533, 122, 567), (120, 567, 122), (559, 193, 568), (193, 559, 198), (563, 568, 195), (568, 193, 195), (151, 563, 153), (563, 151, 568), (149, 568, 151), (568, 149, 559), (525, 237, 238), (237, 525, 569), (133, 569, 130), (130, 569, 525), (133, 554, 569), (554, 133, 138), (554, 240, 569), (237, 569, 240), (570, 23, 22), (23, 570, 571), (53, 110, 571), (53, 571, 570), (110, 405, 571), (405, 110, 114), (405, 25, 571), (23, 571, 25), (126, 572, 573), (572, 126, 61), (572, 44, 573), (573, 44, 104), (556, 104, 108), (104, 556, 573), (126, 573, 128), (573, 556, 128), (67, 521, 574), (521, 67, 7), (46, 521, 47), (521, 46, 574), (46, 570, 574), (570, 46, 53), (574, 570, 22), (574, 22, 67), (58, 502, 575), (502, 58, 59), (502, 36, 575), (36, 502, 39), (572, 36, 44), (36, 572, 575), (61, 58, 575), (61, 575, 572), (143, 576, 577), (576, 143, 144), (576, 27, 577), (577, 27, 29), (246, 29, 35), (29, 246, 577), (143, 577, 146), (577, 246, 146), (260, 578, 579), (578, 260, 548), (548, 276, 578), (578, 276, 580), (576, 580, 27), (580, 576, 578), (144, 579, 578), (144, 578, 576), (550, 581, 266), (581, 582, 266), (254, 583, 581), (254, 581, 550), (583, 566, 581), (566, 583, 157), (566, 119, 581), (581, 119, 582), (584, 304, 585), (585, 304, 432), (586, 432, 268), (432, 586, 585), (116, 439, 585), (116, 585, 586), (439, 584, 585), (584, 439, 351), (587, 252, 588), (429, 588, 252), (314, 588, 429), (588, 314, 589), (589, 424, 588), (424, 589, 334), (424, 587, 588), (587, 424, 162), (409, 590, 313), (590, 409, 591), (262, 591, 409), (591, 262, 592), (592, 139, 591), (591, 139, 413), (413, 590, 591), (590, 413, 336), (275, 593, 594), (593, 275, 407), (595, 407, 306), (407, 595, 593), (399, 595, 350), (595, 399, 593), (594, 399, 32), (399, 594, 593), (595, 306, 596), (596, 306, 305), (584, 305, 304), (305, 584, 596), (348, 584, 351), (584, 348, 596), (350, 596, 348), (596, 350, 595), (312, 589, 314), (589, 312, 597), (313, 597, 312), (597, 313, 590), (590, 332, 597), (332, 590, 336), (589, 597, 334), (597, 332, 334), (253, 598, 254), (598, 583, 254), (587, 253, 252), (253, 587, 598), (162, 598, 587), (598, 162, 158), (158, 583, 598), (583, 158, 157), (261, 592, 262), (592, 261, 599), (261, 579, 599), (579, 261, 260), (140, 579, 144), (579, 140, 599), (592, 140, 139), (140, 592, 599), (586, 268, 600), (600, 268, 267), (266, 582, 600), (266, 600, 267), (582, 118, 600), (118, 582, 119), (118, 586, 600), (586, 118, 116), (276, 601, 580), (601, 276, 274), (275, 601, 274), (601, 275, 594), (30, 601, 32), (601, 594, 32), (580, 30, 27), (30, 580, 601)])
me_plane_034.polygons.foreach_set('material_index', [1, 1, 1, 1, 1, 1, 1, 1, 0, 0, 0, 0, 0, 0, 0, 0, 1, 1, 1, 1, 1, 1, 1, 1, 1, 1, 1, 1, 1, 1, 1, 1, 1, 1, 1, 1, 1, 1, 1, 1, 1, 1, 1, 1, 1, 1, 1, 1, 1, 1, 1, 1, 1, 1, 1, 1, 1, 1, 1, 1, 1, 1, 1, 1, 1, 1, 1, 1, 1, 1, 1, 1, 0, 0, 0, 0, 0, 0, 0, 0, 1, 1, 1, 1, 1, 1, 1, 1, 1, 1, 1, 1, 1, 1, 1, 1, 1, 1, 1, 1, 1, 1, 1, 1, 1, 1, 1, 1, 1, 1, 1, 1, 1, 1, 1, 1, 1, 1, 1, 1, 1, 1, 1, 1, 1, 1, 1, 1, 1, 1, 1, 1, 1, 1, 1, 1, 1, 1, 1, 1, 1, 1, 1, 1, 0, 0, 0, 0, 0, 0, 0, 0, 1, 1, 1, 1, 1, 1, 1, 1, 0, 0, 0, 0, 0, 0, 0, 0, 0, 0, 0, 0, 0, 0, 0, 0, 0, 0, 0, 0, 0, 0, 0, 0, 1, 1, 1, 1, 1, 1, 1, 1, 0, 0, 0, 0, 0, 0, 0, 0, 0, 0, 0, 0, 0, 0, 0, 0, 0, 0, 0, 0, 0, 0, 0, 0, 1, 1, 1, 1, 1, 1, 1, 1, 1, 1, 1, 1, 1, 1, 1, 1, 1, 1, 1, 1, 1, 1, 1, 1, 1, 1, 1, 1, 1, 1, 1, 1, 1, 1, 1, 1, 1, 1, 1, 1, 1, 1, 1, 1, 1, 1, 1, 1, 1, 1, 1, 1, 1, 1, 1, 1, 1, 1, 1, 1, 1, 1, 1, 1, 1, 1, 1, 1, 1, 1, 1, 1, 1, 1, 1, 1, 1, 1, 1, 1, 0, 0, 0, 0, 0, 0, 0, 0, 1, 1, 0, 0, 0, 0, 1, 1, 0, 0, 0, 0, 0, 0, 0, 0, 0, 0, 0, 0, 0, 0, 0, 0, 1, 1, 1, 1, 1, 1, 1, 1, 1, 1, 1, 1, 1, 1, 1, 1, 1, 1, 1, 1, 1, 1, 1, 1, 1, 1, 1, 1, 1, 1, 1, 1, 1, 1, 1, 1, 1, 1, 1, 1, 1, 1, 1, 1, 1, 1, 1, 1, 1, 1, 1, 1, 1, 1, 1, 1, 1, 1, 1, 1, 1, 1, 1, 1, 1, 1, 1, 1, 1, 1, 1, 1, 1, 1, 1, 1, 1, 1, 1, 1, 1, 1, 1, 1, 1, 1, 1, 1, 1, 1, 1, 1, 1, 1, 1, 1, 1, 1, 1, 1, 1, 1, 1, 1, 1, 1, 1, 1, 1, 1, 1, 1, 1, 1, 1, 1, 1, 1, 1, 1, 1, 1, 1, 1, 1, 1, 1, 1, 1, 1, 1, 1, 1, 1, 1, 1, 1, 1, 1, 1, 1, 1, 1, 1, 1, 1, 1, 1, 1, 1, 1, 1, 1, 1, 1, 1, 1, 1, 1, 1, 1, 1, 1, 1, 1, 1, 1, 1, 1, 1, 1, 1, 1, 1, 1, 1, 1, 1, 1, 1, 1, 1, 1, 1, 1, 1, 1, 1, 1, 1, 1, 1, 1, 1, 1, 1, 1, 1, 1, 1, 1, 1, 1, 1, 1, 1, 1, 1, 1, 1, 1, 1, 1, 1, 1, 1, 1, 1, 1, 1, 1, 1, 1, 1, 1, 1, 1, 1, 1, 1, 1, 1, 1, 1, 1, 1, 1, 1, 1, 1, 1, 1, 1, 1, 1, 1, 1, 1, 1, 1, 1, 1, 1, 1, 1, 1, 1, 1, 1, 1, 1, 1, 1, 1, 1, 1, 1, 1, 1, 1, 1, 1, 1, 1, 1, 1, 1, 1, 1, 1, 1, 1, 1, 1, 1, 1, 1, 1, 1, 1, 1, 1, 1, 1, 1, 1, 1, 1, 1, 1, 1, 1, 1, 1, 1, 1, 1, 1, 1, 1, 1, 1, 1, 1, 1, 1, 1, 1, 1, 1, 1, 1, 1, 1, 1, 1, 1, 1, 1, 1, 1, 1, 1, 1, 1, 1, 0, 0, 0, 0, 0, 0, 0, 0, 0, 0, 0, 0, 0, 0, 0, 0, 1, 1, 1, 1, 1, 1, 1, 1, 1, 1, 1, 1, 1, 1, 1, 1, 1, 1, 1, 1, 1, 1, 1, 1, 1, 1, 1, 1, 1, 1, 1, 1, 1, 1, 1, 1, 1, 1, 1, 1, 0, 0, 0, 0, 0, 0, 0, 0, 1, 1, 1, 1, 1, 1, 1, 1, 0, 0, 0, 0, 0, 0, 0, 0, 1, 1, 1, 1, 1, 1, 1, 1, 1, 1, 1, 1, 1, 1, 1, 1, 1, 1, 1, 1, 1, 1, 1, 1, 1, 1, 1, 1, 1, 1, 1, 1, 1, 1, 1, 1, 1, 1, 1, 1, 1, 1, 1, 1, 1, 1, 1, 1, 1, 1, 1, 1, 1, 1, 1, 1, 0, 0, 0, 0, 1, 1, 1, 1, 0, 0, 1, 1, 1, 1, 0, 0, 1, 1, 1, 1, 1, 1, 1, 1, 0, 0, 1, 1, 1, 1, 0, 0, 0, 0, 1, 1, 1, 1, 0, 0, 0, 0, 0, 0, 1, 1, 1, 1, 0, 0, 1, 1, 1, 1, 0, 0, 1, 1, 1, 1, 1, 1, 1, 1, 1, 1, 1, 1, 1, 1, 1, 1, 1, 1, 1, 1, 1, 1, 1, 1, 1, 1, 1, 1, 1, 1, 1, 1, 1, 1, 1, 1, 1, 1, 1, 1, 1, 1, 1, 1, 1, 1, 1, 1, 1, 1, 1, 1, 1, 1, 1, 1, 1, 1, 1, 1, 1, 1, 1, 1, 1, 1, 1, 1, 1, 1, 1, 1, 1, 1, 1, 1, 1, 1, 1, 1, 1, 1, 0, 0, 0, 0, 1, 1, 0, 0, 0, 0, 0, 0, 0, 0, 1, 1, 1, 1, 1, 1, 1, 1, 1, 1, 1, 1, 1, 1, 1, 1, 1, 1, 1, 1, 1, 1, 1, 1, 1, 1, 1, 1, 1, 1, 1, 1, 1, 1, 1, 1, 1, 1, 1, 1, 1, 1, 1, 1, 1, 1, 1, 1, 0, 0, 0, 0, 0, 0, 0, 0, 1, 1, 1, 1, 1, 1, 1, 1, 0, 0, 0, 0, 0, 0, 0, 0, 0, 0, 0, 0, 0, 0, 0, 0, 0, 0, 0, 0, 0, 0, 0, 0, 1, 1, 1, 1, 1, 1, 1, 1, 0, 0, 0, 0, 0, 0, 0, 0, 1, 1, 1, 1, 1, 1, 1, 1, 1, 1, 1, 1, 1, 1, 1, 1, 1, 1, 1, 1, 1, 1, 1, 1, 1, 1, 1, 1, 1, 1, 1, 1, 1, 1, 1, 1, 1, 1, 1, 1, 1, 1, 1, 1, 1, 1, 1, 1, 1, 1, 1, 1, 1, 1, 1, 1, 1, 1, 1, 1, 1, 1, 1, 1, 1, 1, 1, 1, 1, 1, 1, 1, 1, 1, 1, 1, 1, 1, 1, 1, 1, 1, 1, 1, 1, 1, 1, 1, 1, 1, 1, 1, 1, 1, 1, 1, 1, 1, 1, 1, 1, 1, 1, 1, 1, 1, 1, 1, 1, 1, 1, 1, 1, 1, 1, 1, 1, 1, 1, 1, 1, 1, 1, 1, 1, 1, 1, 1, 1, 1, 1, 1, 1, 1, 1, 1, 1, 1, 1, 1, 1, 1, 1, 1])
me_plane_034.materials.append(mat_material_002)
me_plane_034.materials.append(mat_material_003)
me_plane_034.use_remesh_preserve_volume = False
me_plane_034.use_remesh_preserve_attributes = False
me_plane_034.use_mirror_vertex_groups = False
me_plane_034.update()

# ---- objects
ob_hemi = bpy.data.objects.new('Hemi', light_hemi)
ob_plane_034 = bpy.data.objects.new('Plane_034', me_plane_034)
ob_lamp = bpy.data.objects.new('Lamp', light_lamp)
ob_camera = bpy.data.objects.new('Camera', cam_camera)

# ---- transforms, parenting, visibility, modifiers, constraints
ob_hemi.location = (0.0, -7.365, 7.662)
ob_hemi.lineart.crease_threshold = 0.0
ob_plane_034.location = (0.0, 0.0, 0.0)
ob_plane_034.rotation_euler = (1.571, -1.076, -2.489e-07)
ob_plane_034.lineart.crease_threshold = 0.0
ob_lamp.location = (4.076, 1.005, 5.904)
ob_lamp.rotation_euler = (0.6503, 0.05522, 1.866)
ob_lamp.lock_rotations_4d = False
ob_lamp.empty_display_type = 'ARROWS'
ob_lamp.color = (0.0, 0.0, 0.0, 0.0)
ob_lamp.hide_select = True
ob_lamp.lineart.crease_threshold = 0.0
ob_camera.location = (-0.102, -0.4327, 1.606)
ob_camera.rotation_euler = (0.2627, 0.02675, -0.3004)
ob_camera.lock_rotations_4d = False
ob_camera.empty_display_type = 'ARROWS'
ob_camera.color = (0.0, 0.0, 0.0, 0.0)
ob_camera.display_type = 'WIRE'
ob_camera.lineart.crease_threshold = 0.0

# ---- collection membership
col_collection_1.objects.link(ob_hemi)
col_collection_1.objects.link(ob_plane_034)
col_collection_1.objects.link(ob_lamp)
col_collection_1.objects.link(ob_camera)

# ---- scene / render settings (as saved in the file)
scene.camera = ob_camera
scene.frame_start = 1; scene.frame_end = 250; scene.frame_set(1)
scene.render.engine = 'BLENDER_EEVEE_NEXT'
scene.render.resolution_percentage = 50
scene.render.dither_intensity = 0.0
scene.cycles.use_denoising = False
scene.cycles.samples = 10
scene.cycles.sampling_pattern = 'TABULATED_SOBOL'
scene.cycles.light_sampling_threshold = 0.0
scene.cycles.use_adaptive_sampling = False
scene.cycles.use_light_tree = False
scene.cycles.blur_glossy = 0.0
scene.cycles.pixel_filter_type = 'GAUSSIAN'
scene.cycles.sample_clamp_indirect = 0.0
scene.view_settings.view_transform = 'Standard'
bpy.context.view_layer.update()
